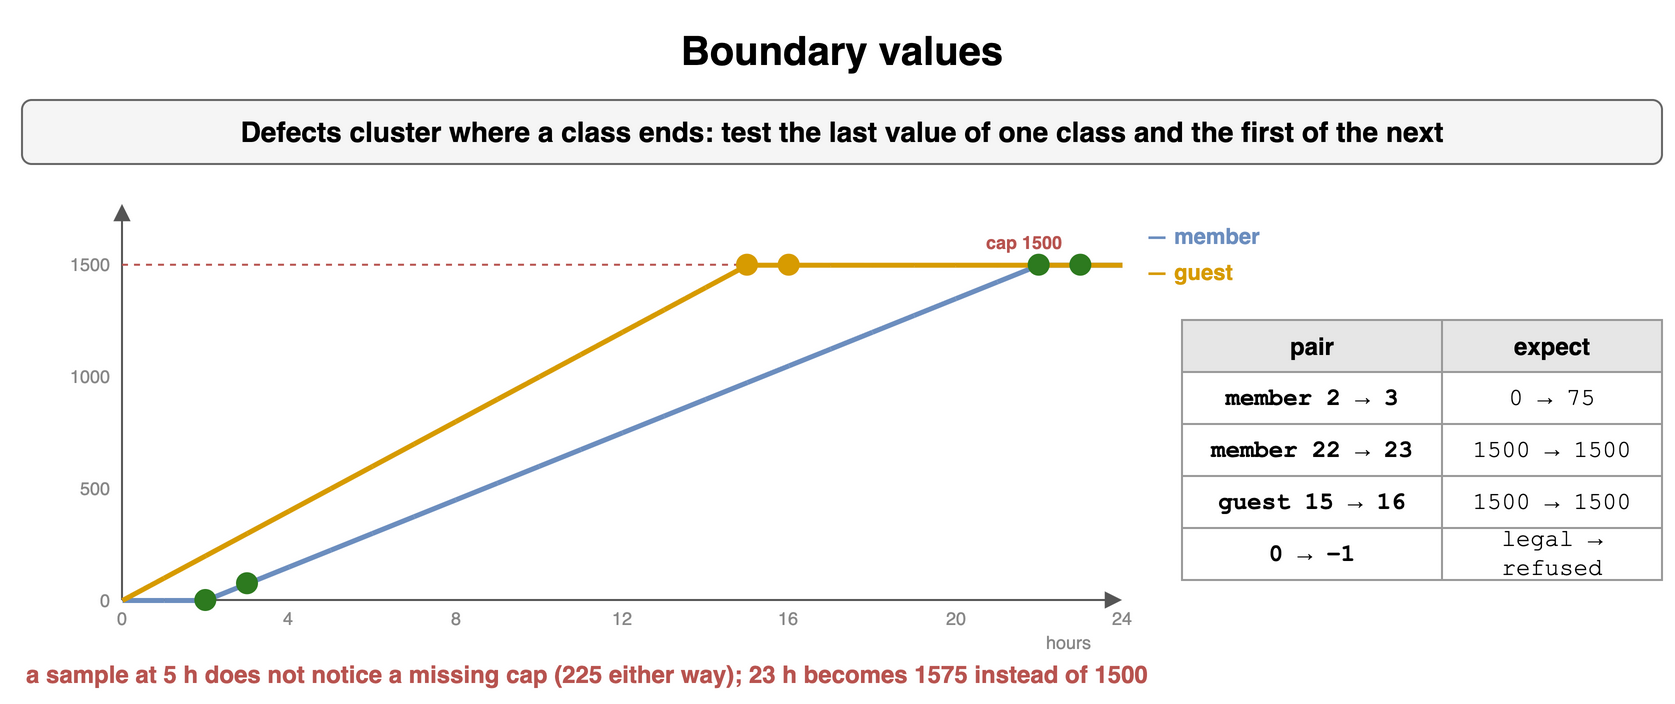

The diagram above was exported from draw.io. Its source (the exported page's mxGraphModel, read from the mxfile embedded in the PNG):
<mxGraphModel dx="900" dy="360" grid="1" gridSize="10" guides="1" tooltips="1" connect="1" arrows="1" fold="1" page="1" pageScale="1" pageWidth="900" pageHeight="360" math="0" shadow="0">
  <root>
    <mxCell id="0" />
    <mxCell id="1" parent="0" />
    <mxCell id="t91" value="Boundary values" style="text;html=1;align=center;verticalAlign=middle;whiteSpace=wrap;fontSize=20;fontStyle=1;" vertex="1" parent="1">
      <mxGeometry x="40" y="10" width="820" height="30" as="geometry" />
    </mxCell>
    <mxCell id="t92" value="Defects cluster where a class ends: test the last value of one class and the first of the next" style="rounded=1;whiteSpace=wrap;html=1;fillColor=#f5f5f5;strokeColor=#666666;fontStyle=1;fontSize=14;" vertex="1" parent="1">
      <mxGeometry x="40" y="50" width="820" height="32" as="geometry" />
    </mxCell>
    <mxCell id="t93" value="" style="endArrow=block;html=1;strokeColor=#555555;" edge="1" parent="1">
      <mxGeometry relative="1" as="geometry">
        <mxPoint x="90" y="300" as="sourcePoint" />
        <mxPoint x="590" y="300" as="targetPoint" />
      </mxGeometry>
    </mxCell>
    <mxCell id="t94" value="" style="endArrow=block;html=1;strokeColor=#555555;" edge="1" parent="1">
      <mxGeometry relative="1" as="geometry">
        <mxPoint x="90" y="300" as="sourcePoint" />
        <mxPoint x="90" y="102" as="targetPoint" />
      </mxGeometry>
    </mxCell>
    <mxCell id="t95" value="0" style="text;html=1;whiteSpace=wrap;fontSize=11;align=right;verticalAlign=middle;fontSize=9;fontColor=#888888;" vertex="1" parent="1">
      <mxGeometry x="46" y="292.0" width="40" height="16" as="geometry" />
    </mxCell>
    <mxCell id="t96" value="500" style="text;html=1;whiteSpace=wrap;fontSize=11;align=right;verticalAlign=middle;fontSize=9;fontColor=#888888;" vertex="1" parent="1">
      <mxGeometry x="46" y="236.11764705882354" width="40" height="16" as="geometry" />
    </mxCell>
    <mxCell id="t97" value="1000" style="text;html=1;whiteSpace=wrap;fontSize=11;align=right;verticalAlign=middle;fontSize=9;fontColor=#888888;" vertex="1" parent="1">
      <mxGeometry x="46" y="180.23529411764707" width="40" height="16" as="geometry" />
    </mxCell>
    <mxCell id="t98" value="1500" style="text;html=1;whiteSpace=wrap;fontSize=11;align=right;verticalAlign=middle;fontSize=9;fontColor=#888888;" vertex="1" parent="1">
      <mxGeometry x="46" y="124.35294117647058" width="40" height="16" as="geometry" />
    </mxCell>
    <mxCell id="t99" value="" style="endArrow=none;html=1;strokeColor=#b85450;dashed=1;" edge="1" parent="1">
      <mxGeometry relative="1" as="geometry">
        <mxPoint x="90" y="132.35294117647058" as="sourcePoint" />
        <mxPoint x="590" y="132.35294117647058" as="targetPoint" />
      </mxGeometry>
    </mxCell>
    <mxCell id="t910" value="cap 1500" style="text;html=1;whiteSpace=wrap;fontSize=11;align=left;verticalAlign=middle;fontSize=9;fontColor=#b85450;fontStyle=1;" vertex="1" parent="1">
      <mxGeometry x="520" y="114.35294117647058" width="70" height="14" as="geometry" />
    </mxCell>
    <mxCell id="t911" value="" style="endArrow=none;html=1;strokeColor=#6c8ebf;strokeWidth=2.5;" edge="1" parent="1">
      <mxGeometry relative="1" as="geometry">
        <mxPoint x="90.0" y="300.0" as="sourcePoint" />
        <mxPoint x="110.83333333333333" y="300.0" as="targetPoint" />
      </mxGeometry>
    </mxCell>
    <mxCell id="t912" value="" style="endArrow=none;html=1;strokeColor=#6c8ebf;strokeWidth=2.5;" edge="1" parent="1">
      <mxGeometry relative="1" as="geometry">
        <mxPoint x="110.83333333333333" y="300.0" as="sourcePoint" />
        <mxPoint x="131.66666666666666" y="300.0" as="targetPoint" />
      </mxGeometry>
    </mxCell>
    <mxCell id="t913" value="" style="endArrow=none;html=1;strokeColor=#6c8ebf;strokeWidth=2.5;" edge="1" parent="1">
      <mxGeometry relative="1" as="geometry">
        <mxPoint x="131.66666666666666" y="300.0" as="sourcePoint" />
        <mxPoint x="152.5" y="291.61764705882354" as="targetPoint" />
      </mxGeometry>
    </mxCell>
    <mxCell id="t914" value="" style="endArrow=none;html=1;strokeColor=#6c8ebf;strokeWidth=2.5;" edge="1" parent="1">
      <mxGeometry relative="1" as="geometry">
        <mxPoint x="152.5" y="291.61764705882354" as="sourcePoint" />
        <mxPoint x="173.33333333333331" y="283.2352941176471" as="targetPoint" />
      </mxGeometry>
    </mxCell>
    <mxCell id="t915" value="" style="endArrow=none;html=1;strokeColor=#6c8ebf;strokeWidth=2.5;" edge="1" parent="1">
      <mxGeometry relative="1" as="geometry">
        <mxPoint x="173.33333333333331" y="283.2352941176471" as="sourcePoint" />
        <mxPoint x="194.16666666666669" y="274.8529411764706" as="targetPoint" />
      </mxGeometry>
    </mxCell>
    <mxCell id="t916" value="" style="endArrow=none;html=1;strokeColor=#6c8ebf;strokeWidth=2.5;" edge="1" parent="1">
      <mxGeometry relative="1" as="geometry">
        <mxPoint x="194.16666666666669" y="274.8529411764706" as="sourcePoint" />
        <mxPoint x="215.0" y="266.47058823529414" as="targetPoint" />
      </mxGeometry>
    </mxCell>
    <mxCell id="t917" value="" style="endArrow=none;html=1;strokeColor=#6c8ebf;strokeWidth=2.5;" edge="1" parent="1">
      <mxGeometry relative="1" as="geometry">
        <mxPoint x="215.0" y="266.47058823529414" as="sourcePoint" />
        <mxPoint x="235.83333333333334" y="258.0882352941176" as="targetPoint" />
      </mxGeometry>
    </mxCell>
    <mxCell id="t918" value="" style="endArrow=none;html=1;strokeColor=#6c8ebf;strokeWidth=2.5;" edge="1" parent="1">
      <mxGeometry relative="1" as="geometry">
        <mxPoint x="235.83333333333334" y="258.0882352941176" as="sourcePoint" />
        <mxPoint x="256.66666666666663" y="249.70588235294116" as="targetPoint" />
      </mxGeometry>
    </mxCell>
    <mxCell id="t919" value="" style="endArrow=none;html=1;strokeColor=#6c8ebf;strokeWidth=2.5;" edge="1" parent="1">
      <mxGeometry relative="1" as="geometry">
        <mxPoint x="256.66666666666663" y="249.70588235294116" as="sourcePoint" />
        <mxPoint x="277.5" y="241.3235294117647" as="targetPoint" />
      </mxGeometry>
    </mxCell>
    <mxCell id="t920" value="" style="endArrow=none;html=1;strokeColor=#6c8ebf;strokeWidth=2.5;" edge="1" parent="1">
      <mxGeometry relative="1" as="geometry">
        <mxPoint x="277.5" y="241.3235294117647" as="sourcePoint" />
        <mxPoint x="298.33333333333337" y="232.94117647058823" as="targetPoint" />
      </mxGeometry>
    </mxCell>
    <mxCell id="t921" value="" style="endArrow=none;html=1;strokeColor=#6c8ebf;strokeWidth=2.5;" edge="1" parent="1">
      <mxGeometry relative="1" as="geometry">
        <mxPoint x="298.33333333333337" y="232.94117647058823" as="sourcePoint" />
        <mxPoint x="319.16666666666663" y="224.55882352941177" as="targetPoint" />
      </mxGeometry>
    </mxCell>
    <mxCell id="t922" value="" style="endArrow=none;html=1;strokeColor=#6c8ebf;strokeWidth=2.5;" edge="1" parent="1">
      <mxGeometry relative="1" as="geometry">
        <mxPoint x="319.16666666666663" y="224.55882352941177" as="sourcePoint" />
        <mxPoint x="340.0" y="216.1764705882353" as="targetPoint" />
      </mxGeometry>
    </mxCell>
    <mxCell id="t923" value="" style="endArrow=none;html=1;strokeColor=#6c8ebf;strokeWidth=2.5;" edge="1" parent="1">
      <mxGeometry relative="1" as="geometry">
        <mxPoint x="340.0" y="216.1764705882353" as="sourcePoint" />
        <mxPoint x="360.8333333333333" y="207.79411764705884" as="targetPoint" />
      </mxGeometry>
    </mxCell>
    <mxCell id="t924" value="" style="endArrow=none;html=1;strokeColor=#6c8ebf;strokeWidth=2.5;" edge="1" parent="1">
      <mxGeometry relative="1" as="geometry">
        <mxPoint x="360.8333333333333" y="207.79411764705884" as="sourcePoint" />
        <mxPoint x="381.6666666666667" y="199.41176470588235" as="targetPoint" />
      </mxGeometry>
    </mxCell>
    <mxCell id="t925" value="" style="endArrow=none;html=1;strokeColor=#6c8ebf;strokeWidth=2.5;" edge="1" parent="1">
      <mxGeometry relative="1" as="geometry">
        <mxPoint x="381.6666666666667" y="199.41176470588235" as="sourcePoint" />
        <mxPoint x="402.5" y="191.02941176470588" as="targetPoint" />
      </mxGeometry>
    </mxCell>
    <mxCell id="t926" value="" style="endArrow=none;html=1;strokeColor=#6c8ebf;strokeWidth=2.5;" edge="1" parent="1">
      <mxGeometry relative="1" as="geometry">
        <mxPoint x="402.5" y="191.02941176470588" as="sourcePoint" />
        <mxPoint x="423.3333333333333" y="182.6470588235294" as="targetPoint" />
      </mxGeometry>
    </mxCell>
    <mxCell id="t927" value="" style="endArrow=none;html=1;strokeColor=#6c8ebf;strokeWidth=2.5;" edge="1" parent="1">
      <mxGeometry relative="1" as="geometry">
        <mxPoint x="423.3333333333333" y="182.6470588235294" as="sourcePoint" />
        <mxPoint x="444.1666666666667" y="174.26470588235293" as="targetPoint" />
      </mxGeometry>
    </mxCell>
    <mxCell id="t928" value="" style="endArrow=none;html=1;strokeColor=#6c8ebf;strokeWidth=2.5;" edge="1" parent="1">
      <mxGeometry relative="1" as="geometry">
        <mxPoint x="444.1666666666667" y="174.26470588235293" as="sourcePoint" />
        <mxPoint x="465.0" y="165.88235294117646" as="targetPoint" />
      </mxGeometry>
    </mxCell>
    <mxCell id="t929" value="" style="endArrow=none;html=1;strokeColor=#6c8ebf;strokeWidth=2.5;" edge="1" parent="1">
      <mxGeometry relative="1" as="geometry">
        <mxPoint x="465.0" y="165.88235294117646" as="sourcePoint" />
        <mxPoint x="485.8333333333333" y="157.5" as="targetPoint" />
      </mxGeometry>
    </mxCell>
    <mxCell id="t930" value="" style="endArrow=none;html=1;strokeColor=#6c8ebf;strokeWidth=2.5;" edge="1" parent="1">
      <mxGeometry relative="1" as="geometry">
        <mxPoint x="485.8333333333333" y="157.5" as="sourcePoint" />
        <mxPoint x="506.6666666666667" y="149.11764705882354" as="targetPoint" />
      </mxGeometry>
    </mxCell>
    <mxCell id="t931" value="" style="endArrow=none;html=1;strokeColor=#6c8ebf;strokeWidth=2.5;" edge="1" parent="1">
      <mxGeometry relative="1" as="geometry">
        <mxPoint x="506.6666666666667" y="149.11764705882354" as="sourcePoint" />
        <mxPoint x="527.5" y="140.73529411764707" as="targetPoint" />
      </mxGeometry>
    </mxCell>
    <mxCell id="t932" value="" style="endArrow=none;html=1;strokeColor=#6c8ebf;strokeWidth=2.5;" edge="1" parent="1">
      <mxGeometry relative="1" as="geometry">
        <mxPoint x="527.5" y="140.73529411764707" as="sourcePoint" />
        <mxPoint x="548.3333333333333" y="132.35294117647058" as="targetPoint" />
      </mxGeometry>
    </mxCell>
    <mxCell id="t933" value="" style="endArrow=none;html=1;strokeColor=#6c8ebf;strokeWidth=2.5;" edge="1" parent="1">
      <mxGeometry relative="1" as="geometry">
        <mxPoint x="548.3333333333333" y="132.35294117647058" as="sourcePoint" />
        <mxPoint x="569.1666666666667" y="132.35294117647058" as="targetPoint" />
      </mxGeometry>
    </mxCell>
    <mxCell id="t934" value="" style="endArrow=none;html=1;strokeColor=#6c8ebf;strokeWidth=2.5;" edge="1" parent="1">
      <mxGeometry relative="1" as="geometry">
        <mxPoint x="569.1666666666667" y="132.35294117647058" as="sourcePoint" />
        <mxPoint x="590.0" y="132.35294117647058" as="targetPoint" />
      </mxGeometry>
    </mxCell>
    <mxCell id="t935" value="" style="endArrow=none;html=1;strokeColor=#d79b00;strokeWidth=2.5;" edge="1" parent="1">
      <mxGeometry relative="1" as="geometry">
        <mxPoint x="90.0" y="300.0" as="sourcePoint" />
        <mxPoint x="110.83333333333333" y="288.8235294117647" as="targetPoint" />
      </mxGeometry>
    </mxCell>
    <mxCell id="t936" value="" style="endArrow=none;html=1;strokeColor=#d79b00;strokeWidth=2.5;" edge="1" parent="1">
      <mxGeometry relative="1" as="geometry">
        <mxPoint x="110.83333333333333" y="288.8235294117647" as="sourcePoint" />
        <mxPoint x="131.66666666666666" y="277.6470588235294" as="targetPoint" />
      </mxGeometry>
    </mxCell>
    <mxCell id="t937" value="" style="endArrow=none;html=1;strokeColor=#d79b00;strokeWidth=2.5;" edge="1" parent="1">
      <mxGeometry relative="1" as="geometry">
        <mxPoint x="131.66666666666666" y="277.6470588235294" as="sourcePoint" />
        <mxPoint x="152.5" y="266.47058823529414" as="targetPoint" />
      </mxGeometry>
    </mxCell>
    <mxCell id="t938" value="" style="endArrow=none;html=1;strokeColor=#d79b00;strokeWidth=2.5;" edge="1" parent="1">
      <mxGeometry relative="1" as="geometry">
        <mxPoint x="152.5" y="266.47058823529414" as="sourcePoint" />
        <mxPoint x="173.33333333333331" y="255.29411764705884" as="targetPoint" />
      </mxGeometry>
    </mxCell>
    <mxCell id="t939" value="" style="endArrow=none;html=1;strokeColor=#d79b00;strokeWidth=2.5;" edge="1" parent="1">
      <mxGeometry relative="1" as="geometry">
        <mxPoint x="173.33333333333331" y="255.29411764705884" as="sourcePoint" />
        <mxPoint x="194.16666666666669" y="244.11764705882354" as="targetPoint" />
      </mxGeometry>
    </mxCell>
    <mxCell id="t940" value="" style="endArrow=none;html=1;strokeColor=#d79b00;strokeWidth=2.5;" edge="1" parent="1">
      <mxGeometry relative="1" as="geometry">
        <mxPoint x="194.16666666666669" y="244.11764705882354" as="sourcePoint" />
        <mxPoint x="215.0" y="232.94117647058823" as="targetPoint" />
      </mxGeometry>
    </mxCell>
    <mxCell id="t941" value="" style="endArrow=none;html=1;strokeColor=#d79b00;strokeWidth=2.5;" edge="1" parent="1">
      <mxGeometry relative="1" as="geometry">
        <mxPoint x="215.0" y="232.94117647058823" as="sourcePoint" />
        <mxPoint x="235.83333333333334" y="221.76470588235293" as="targetPoint" />
      </mxGeometry>
    </mxCell>
    <mxCell id="t942" value="" style="endArrow=none;html=1;strokeColor=#d79b00;strokeWidth=2.5;" edge="1" parent="1">
      <mxGeometry relative="1" as="geometry">
        <mxPoint x="235.83333333333334" y="221.76470588235293" as="sourcePoint" />
        <mxPoint x="256.66666666666663" y="210.58823529411765" as="targetPoint" />
      </mxGeometry>
    </mxCell>
    <mxCell id="t943" value="" style="endArrow=none;html=1;strokeColor=#d79b00;strokeWidth=2.5;" edge="1" parent="1">
      <mxGeometry relative="1" as="geometry">
        <mxPoint x="256.66666666666663" y="210.58823529411765" as="sourcePoint" />
        <mxPoint x="277.5" y="199.41176470588235" as="targetPoint" />
      </mxGeometry>
    </mxCell>
    <mxCell id="t944" value="" style="endArrow=none;html=1;strokeColor=#d79b00;strokeWidth=2.5;" edge="1" parent="1">
      <mxGeometry relative="1" as="geometry">
        <mxPoint x="277.5" y="199.41176470588235" as="sourcePoint" />
        <mxPoint x="298.33333333333337" y="188.23529411764707" as="targetPoint" />
      </mxGeometry>
    </mxCell>
    <mxCell id="t945" value="" style="endArrow=none;html=1;strokeColor=#d79b00;strokeWidth=2.5;" edge="1" parent="1">
      <mxGeometry relative="1" as="geometry">
        <mxPoint x="298.33333333333337" y="188.23529411764707" as="sourcePoint" />
        <mxPoint x="319.16666666666663" y="177.05882352941177" as="targetPoint" />
      </mxGeometry>
    </mxCell>
    <mxCell id="t946" value="" style="endArrow=none;html=1;strokeColor=#d79b00;strokeWidth=2.5;" edge="1" parent="1">
      <mxGeometry relative="1" as="geometry">
        <mxPoint x="319.16666666666663" y="177.05882352941177" as="sourcePoint" />
        <mxPoint x="340.0" y="165.88235294117646" as="targetPoint" />
      </mxGeometry>
    </mxCell>
    <mxCell id="t947" value="" style="endArrow=none;html=1;strokeColor=#d79b00;strokeWidth=2.5;" edge="1" parent="1">
      <mxGeometry relative="1" as="geometry">
        <mxPoint x="340.0" y="165.88235294117646" as="sourcePoint" />
        <mxPoint x="360.8333333333333" y="154.7058823529412" as="targetPoint" />
      </mxGeometry>
    </mxCell>
    <mxCell id="t948" value="" style="endArrow=none;html=1;strokeColor=#d79b00;strokeWidth=2.5;" edge="1" parent="1">
      <mxGeometry relative="1" as="geometry">
        <mxPoint x="360.8333333333333" y="154.7058823529412" as="sourcePoint" />
        <mxPoint x="381.6666666666667" y="143.52941176470588" as="targetPoint" />
      </mxGeometry>
    </mxCell>
    <mxCell id="t949" value="" style="endArrow=none;html=1;strokeColor=#d79b00;strokeWidth=2.5;" edge="1" parent="1">
      <mxGeometry relative="1" as="geometry">
        <mxPoint x="381.6666666666667" y="143.52941176470588" as="sourcePoint" />
        <mxPoint x="402.5" y="132.35294117647058" as="targetPoint" />
      </mxGeometry>
    </mxCell>
    <mxCell id="t950" value="" style="endArrow=none;html=1;strokeColor=#d79b00;strokeWidth=2.5;" edge="1" parent="1">
      <mxGeometry relative="1" as="geometry">
        <mxPoint x="402.5" y="132.35294117647058" as="sourcePoint" />
        <mxPoint x="423.3333333333333" y="132.35294117647058" as="targetPoint" />
      </mxGeometry>
    </mxCell>
    <mxCell id="t951" value="" style="endArrow=none;html=1;strokeColor=#d79b00;strokeWidth=2.5;" edge="1" parent="1">
      <mxGeometry relative="1" as="geometry">
        <mxPoint x="423.3333333333333" y="132.35294117647058" as="sourcePoint" />
        <mxPoint x="444.1666666666667" y="132.35294117647058" as="targetPoint" />
      </mxGeometry>
    </mxCell>
    <mxCell id="t952" value="" style="endArrow=none;html=1;strokeColor=#d79b00;strokeWidth=2.5;" edge="1" parent="1">
      <mxGeometry relative="1" as="geometry">
        <mxPoint x="444.1666666666667" y="132.35294117647058" as="sourcePoint" />
        <mxPoint x="465.0" y="132.35294117647058" as="targetPoint" />
      </mxGeometry>
    </mxCell>
    <mxCell id="t953" value="" style="endArrow=none;html=1;strokeColor=#d79b00;strokeWidth=2.5;" edge="1" parent="1">
      <mxGeometry relative="1" as="geometry">
        <mxPoint x="465.0" y="132.35294117647058" as="sourcePoint" />
        <mxPoint x="485.8333333333333" y="132.35294117647058" as="targetPoint" />
      </mxGeometry>
    </mxCell>
    <mxCell id="t954" value="" style="endArrow=none;html=1;strokeColor=#d79b00;strokeWidth=2.5;" edge="1" parent="1">
      <mxGeometry relative="1" as="geometry">
        <mxPoint x="485.8333333333333" y="132.35294117647058" as="sourcePoint" />
        <mxPoint x="506.6666666666667" y="132.35294117647058" as="targetPoint" />
      </mxGeometry>
    </mxCell>
    <mxCell id="t955" value="" style="endArrow=none;html=1;strokeColor=#d79b00;strokeWidth=2.5;" edge="1" parent="1">
      <mxGeometry relative="1" as="geometry">
        <mxPoint x="506.6666666666667" y="132.35294117647058" as="sourcePoint" />
        <mxPoint x="527.5" y="132.35294117647058" as="targetPoint" />
      </mxGeometry>
    </mxCell>
    <mxCell id="t956" value="" style="endArrow=none;html=1;strokeColor=#d79b00;strokeWidth=2.5;" edge="1" parent="1">
      <mxGeometry relative="1" as="geometry">
        <mxPoint x="527.5" y="132.35294117647058" as="sourcePoint" />
        <mxPoint x="548.3333333333333" y="132.35294117647058" as="targetPoint" />
      </mxGeometry>
    </mxCell>
    <mxCell id="t957" value="" style="endArrow=none;html=1;strokeColor=#d79b00;strokeWidth=2.5;" edge="1" parent="1">
      <mxGeometry relative="1" as="geometry">
        <mxPoint x="548.3333333333333" y="132.35294117647058" as="sourcePoint" />
        <mxPoint x="569.1666666666667" y="132.35294117647058" as="targetPoint" />
      </mxGeometry>
    </mxCell>
    <mxCell id="t958" value="" style="endArrow=none;html=1;strokeColor=#d79b00;strokeWidth=2.5;" edge="1" parent="1">
      <mxGeometry relative="1" as="geometry">
        <mxPoint x="569.1666666666667" y="132.35294117647058" as="sourcePoint" />
        <mxPoint x="590.0" y="132.35294117647058" as="targetPoint" />
      </mxGeometry>
    </mxCell>
    <mxCell id="t959" value="0" style="text;html=1;whiteSpace=wrap;fontSize=11;align=center;verticalAlign=middle;fontSize=9;fontColor=#888888;" vertex="1" parent="1">
      <mxGeometry x="80.0" y="302" width="20" height="14" as="geometry" />
    </mxCell>
    <mxCell id="t960" value="4" style="text;html=1;whiteSpace=wrap;fontSize=11;align=center;verticalAlign=middle;fontSize=9;fontColor=#888888;" vertex="1" parent="1">
      <mxGeometry x="163.33333333333331" y="302" width="20" height="14" as="geometry" />
    </mxCell>
    <mxCell id="t961" value="8" style="text;html=1;whiteSpace=wrap;fontSize=11;align=center;verticalAlign=middle;fontSize=9;fontColor=#888888;" vertex="1" parent="1">
      <mxGeometry x="246.66666666666663" y="302" width="20" height="14" as="geometry" />
    </mxCell>
    <mxCell id="t962" value="12" style="text;html=1;whiteSpace=wrap;fontSize=11;align=center;verticalAlign=middle;fontSize=9;fontColor=#888888;" vertex="1" parent="1">
      <mxGeometry x="330.0" y="302" width="20" height="14" as="geometry" />
    </mxCell>
    <mxCell id="t963" value="16" style="text;html=1;whiteSpace=wrap;fontSize=11;align=center;verticalAlign=middle;fontSize=9;fontColor=#888888;" vertex="1" parent="1">
      <mxGeometry x="413.3333333333333" y="302" width="20" height="14" as="geometry" />
    </mxCell>
    <mxCell id="t964" value="20" style="text;html=1;whiteSpace=wrap;fontSize=11;align=center;verticalAlign=middle;fontSize=9;fontColor=#888888;" vertex="1" parent="1">
      <mxGeometry x="496.6666666666667" y="302" width="20" height="14" as="geometry" />
    </mxCell>
    <mxCell id="t965" value="24" style="text;html=1;whiteSpace=wrap;fontSize=11;align=center;verticalAlign=middle;fontSize=9;fontColor=#888888;" vertex="1" parent="1">
      <mxGeometry x="580.0" y="302" width="20" height="14" as="geometry" />
    </mxCell>
    <mxCell id="t966" value="hours" style="text;html=1;whiteSpace=wrap;fontSize=11;align=left;verticalAlign=middle;fontSize=9;fontColor=#888888;" vertex="1" parent="1">
      <mxGeometry x="550" y="314" width="40" height="14" as="geometry" />
    </mxCell>
    <mxCell id="t967" value="" style="ellipse;html=1;fillColor=#2d7a1f;strokeColor=#2d7a1f;" vertex="1" parent="1">
      <mxGeometry x="126.66666666666666" y="295.0" width="10" height="10" as="geometry" />
    </mxCell>
    <mxCell id="t968" value="" style="ellipse;html=1;fillColor=#2d7a1f;strokeColor=#2d7a1f;" vertex="1" parent="1">
      <mxGeometry x="147.5" y="286.61764705882354" width="10" height="10" as="geometry" />
    </mxCell>
    <mxCell id="t969" value="" style="ellipse;html=1;fillColor=#2d7a1f;strokeColor=#2d7a1f;" vertex="1" parent="1">
      <mxGeometry x="543.3333333333333" y="127.35294117647058" width="10" height="10" as="geometry" />
    </mxCell>
    <mxCell id="t970" value="" style="ellipse;html=1;fillColor=#2d7a1f;strokeColor=#2d7a1f;" vertex="1" parent="1">
      <mxGeometry x="564.1666666666667" y="127.35294117647058" width="10" height="10" as="geometry" />
    </mxCell>
    <mxCell id="t971" value="" style="ellipse;html=1;fillColor=#d79b00;strokeColor=#d79b00;" vertex="1" parent="1">
      <mxGeometry x="397.5" y="127.35294117647058" width="10" height="10" as="geometry" />
    </mxCell>
    <mxCell id="t972" value="" style="ellipse;html=1;fillColor=#d79b00;strokeColor=#d79b00;" vertex="1" parent="1">
      <mxGeometry x="418.3333333333333" y="127.35294117647058" width="10" height="10" as="geometry" />
    </mxCell>
    <mxCell id="t973" value="— member" style="text;html=1;whiteSpace=wrap;fontSize=11;align=left;verticalAlign=middle;fontSize=11;fontColor=#6c8ebf;fontStyle=1;" vertex="1" parent="1">
      <mxGeometry x="600" y="110" width="120" height="16" as="geometry" />
    </mxCell>
    <mxCell id="t974" value="— guest" style="text;html=1;whiteSpace=wrap;fontSize=11;align=left;verticalAlign=middle;fontSize=11;fontColor=#d79b00;fontStyle=1;" vertex="1" parent="1">
      <mxGeometry x="600" y="128" width="120" height="16" as="geometry" />
    </mxCell>
    <mxCell id="t975" value="pair" style="whiteSpace=wrap;html=1;fillColor=#e6e6e6;strokeColor=#999999;fontStyle=1;fontSize=12;" vertex="1" parent="1">
      <mxGeometry x="620" y="160" width="130" height="26" as="geometry" />
    </mxCell>
    <mxCell id="t976" value="expect" style="whiteSpace=wrap;html=1;fillColor=#e6e6e6;strokeColor=#999999;fontStyle=1;fontSize=12;" vertex="1" parent="1">
      <mxGeometry x="750" y="160" width="110" height="26" as="geometry" />
    </mxCell>
    <mxCell id="t977" value="member 2 → 3" style="whiteSpace=wrap;html=1;strokeColor=#999999;fontSize=12;fillColor=#ffffff;fontFamily=Courier New;fontStyle=1;" vertex="1" parent="1">
      <mxGeometry x="620" y="186" width="130" height="26" as="geometry" />
    </mxCell>
    <mxCell id="t978" value="0 → 75" style="whiteSpace=wrap;html=1;strokeColor=#999999;fontSize=12;fillColor=#ffffff;fontFamily=Courier New;" vertex="1" parent="1">
      <mxGeometry x="750" y="186" width="110" height="26" as="geometry" />
    </mxCell>
    <mxCell id="t979" value="member 22 → 23" style="whiteSpace=wrap;html=1;strokeColor=#999999;fontSize=12;fillColor=#ffffff;fontFamily=Courier New;fontStyle=1;" vertex="1" parent="1">
      <mxGeometry x="620" y="212" width="130" height="26" as="geometry" />
    </mxCell>
    <mxCell id="t980" value="1500 → 1500" style="whiteSpace=wrap;html=1;strokeColor=#999999;fontSize=12;fillColor=#ffffff;fontFamily=Courier New;" vertex="1" parent="1">
      <mxGeometry x="750" y="212" width="110" height="26" as="geometry" />
    </mxCell>
    <mxCell id="t981" value="guest 15 → 16" style="whiteSpace=wrap;html=1;strokeColor=#999999;fontSize=12;fillColor=#ffffff;fontFamily=Courier New;fontStyle=1;" vertex="1" parent="1">
      <mxGeometry x="620" y="238" width="130" height="26" as="geometry" />
    </mxCell>
    <mxCell id="t982" value="1500 → 1500" style="whiteSpace=wrap;html=1;strokeColor=#999999;fontSize=12;fillColor=#ffffff;fontFamily=Courier New;" vertex="1" parent="1">
      <mxGeometry x="750" y="238" width="110" height="26" as="geometry" />
    </mxCell>
    <mxCell id="t983" value="0 → −1" style="whiteSpace=wrap;html=1;strokeColor=#999999;fontSize=12;fillColor=#ffffff;fontFamily=Courier New;fontStyle=1;" vertex="1" parent="1">
      <mxGeometry x="620" y="264" width="130" height="26" as="geometry" />
    </mxCell>
    <mxCell id="t984" value="legal → refused" style="whiteSpace=wrap;html=1;strokeColor=#999999;fontSize=12;fillColor=#ffffff;fontFamily=Courier New;" vertex="1" parent="1">
      <mxGeometry x="750" y="264" width="110" height="26" as="geometry" />
    </mxCell>
    <mxCell id="t985" value="a sample at 5 h does not notice a missing cap (225 either way); 23 h becomes 1575 instead of 1500" style="text;html=1;whiteSpace=wrap;fontSize=11;align=left;verticalAlign=middle;fontSize=12;fontColor=#b85450;fontStyle=1;" vertex="1" parent="1">
      <mxGeometry x="40" y="328" width="820" height="18" as="geometry" />
    </mxCell>
  </root>
</mxGraphModel>